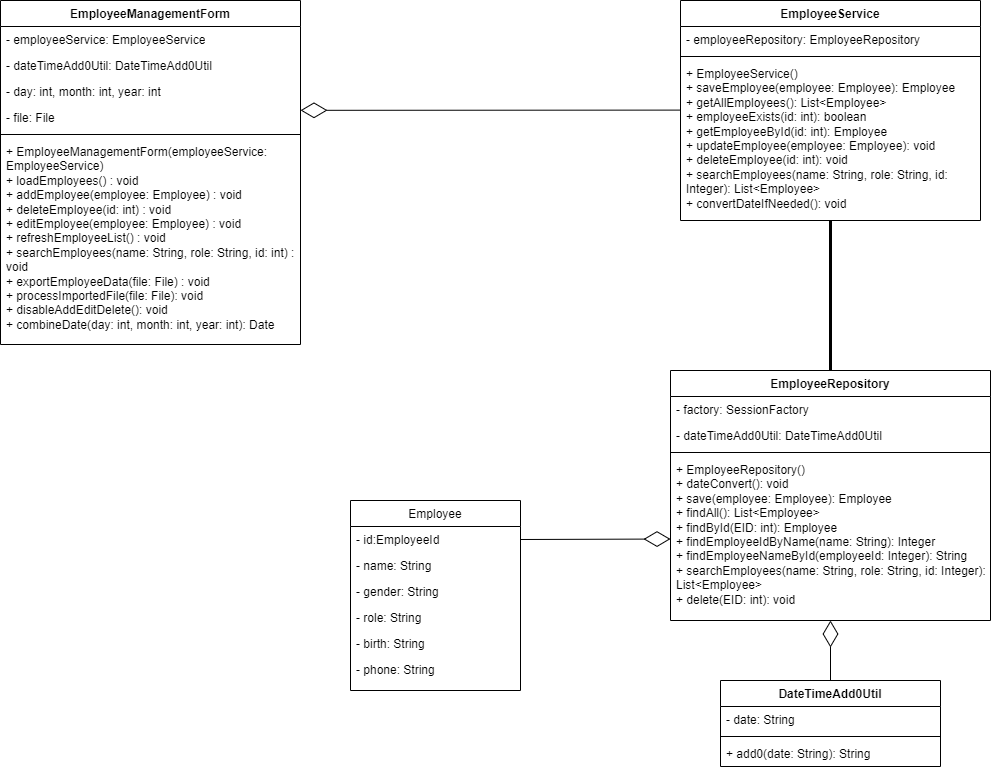

The diagram above was exported from draw.io. Its source (the exported page's mxGraphModel, read from the mxfile embedded in the PNG):
<mxGraphModel dx="584" dy="772" grid="1" gridSize="10" guides="1" tooltips="1" connect="1" arrows="1" fold="1" page="1" pageScale="1" pageWidth="850" pageHeight="1100" math="0" shadow="0">
  <root>
    <mxCell id="0" />
    <mxCell id="1" parent="0" />
    <mxCell id="XSJBUnEZojN0yhBmguDX-1" value="Employee" style="swimlane;fontStyle=0;align=center;verticalAlign=top;childLayout=stackLayout;horizontal=1;startSize=26;horizontalStack=0;resizeParent=1;resizeLast=0;collapsible=1;marginBottom=0;rounded=0;shadow=0;strokeWidth=1;" parent="1" vertex="1">
      <mxGeometry x="1270" y="790" width="170" height="190" as="geometry">
        <mxRectangle x="550" y="140" width="160" height="26" as="alternateBounds" />
      </mxGeometry>
    </mxCell>
    <mxCell id="XSJBUnEZojN0yhBmguDX-2" value="- id:EmployeeId" style="text;align=left;verticalAlign=top;spacingLeft=4;spacingRight=4;overflow=hidden;rotatable=0;points=[[0,0.5],[1,0.5]];portConstraint=eastwest;rounded=0;shadow=0;html=0;" parent="XSJBUnEZojN0yhBmguDX-1" vertex="1">
      <mxGeometry y="26" width="170" height="26" as="geometry" />
    </mxCell>
    <mxCell id="XSJBUnEZojN0yhBmguDX-3" value="- name: String" style="text;align=left;verticalAlign=top;spacingLeft=4;spacingRight=4;overflow=hidden;rotatable=0;points=[[0,0.5],[1,0.5]];portConstraint=eastwest;rounded=0;shadow=0;html=0;" parent="XSJBUnEZojN0yhBmguDX-1" vertex="1">
      <mxGeometry y="52" width="170" height="26" as="geometry" />
    </mxCell>
    <mxCell id="XSJBUnEZojN0yhBmguDX-4" value="- gender: String&#10;" style="text;align=left;verticalAlign=top;spacingLeft=4;spacingRight=4;overflow=hidden;rotatable=0;points=[[0,0.5],[1,0.5]];portConstraint=eastwest;rounded=0;shadow=0;html=0;" parent="XSJBUnEZojN0yhBmguDX-1" vertex="1">
      <mxGeometry y="78" width="170" height="26" as="geometry" />
    </mxCell>
    <mxCell id="XSJBUnEZojN0yhBmguDX-5" value="- role: String" style="text;align=left;verticalAlign=top;spacingLeft=4;spacingRight=4;overflow=hidden;rotatable=0;points=[[0,0.5],[1,0.5]];portConstraint=eastwest;rounded=0;shadow=0;html=0;" parent="XSJBUnEZojN0yhBmguDX-1" vertex="1">
      <mxGeometry y="104" width="170" height="26" as="geometry" />
    </mxCell>
    <mxCell id="XSJBUnEZojN0yhBmguDX-6" value="- birth: String" style="text;align=left;verticalAlign=top;spacingLeft=4;spacingRight=4;overflow=hidden;rotatable=0;points=[[0,0.5],[1,0.5]];portConstraint=eastwest;rounded=0;shadow=0;html=0;" parent="XSJBUnEZojN0yhBmguDX-1" vertex="1">
      <mxGeometry y="130" width="170" height="26" as="geometry" />
    </mxCell>
    <mxCell id="XSJBUnEZojN0yhBmguDX-7" value="- phone: String" style="text;align=left;verticalAlign=top;spacingLeft=4;spacingRight=4;overflow=hidden;rotatable=0;points=[[0,0.5],[1,0.5]];portConstraint=eastwest;rounded=0;shadow=0;html=0;" parent="XSJBUnEZojN0yhBmguDX-1" vertex="1">
      <mxGeometry y="156" width="170" height="26" as="geometry" />
    </mxCell>
    <mxCell id="XSJBUnEZojN0yhBmguDX-8" value="EmployeeRepository" style="swimlane;fontStyle=1;align=center;verticalAlign=top;childLayout=stackLayout;horizontal=1;startSize=26;horizontalStack=0;resizeParent=1;resizeParentMax=0;resizeLast=0;collapsible=1;marginBottom=0;whiteSpace=wrap;html=1;" parent="1" vertex="1">
      <mxGeometry x="1590" y="660" width="320" height="250" as="geometry" />
    </mxCell>
    <mxCell id="XSJBUnEZojN0yhBmguDX-9" value="- factory: SessionFactory" style="text;strokeColor=none;fillColor=none;align=left;verticalAlign=top;spacingLeft=4;spacingRight=4;overflow=hidden;rotatable=0;points=[[0,0.5],[1,0.5]];portConstraint=eastwest;whiteSpace=wrap;html=1;" parent="XSJBUnEZojN0yhBmguDX-8" vertex="1">
      <mxGeometry y="26" width="320" height="26" as="geometry" />
    </mxCell>
    <mxCell id="XSJBUnEZojN0yhBmguDX-10" value="- dateTimeAdd0Util: DateTimeAdd0Util" style="text;strokeColor=none;fillColor=none;align=left;verticalAlign=top;spacingLeft=4;spacingRight=4;overflow=hidden;rotatable=0;points=[[0,0.5],[1,0.5]];portConstraint=eastwest;whiteSpace=wrap;html=1;" parent="XSJBUnEZojN0yhBmguDX-8" vertex="1">
      <mxGeometry y="52" width="320" height="26" as="geometry" />
    </mxCell>
    <mxCell id="XSJBUnEZojN0yhBmguDX-11" value="" style="line;strokeWidth=1;fillColor=none;align=left;verticalAlign=middle;spacingTop=-1;spacingLeft=3;spacingRight=3;rotatable=0;labelPosition=right;points=[];portConstraint=eastwest;strokeColor=inherit;" parent="XSJBUnEZojN0yhBmguDX-8" vertex="1">
      <mxGeometry y="78" width="320" height="8" as="geometry" />
    </mxCell>
    <mxCell id="XSJBUnEZojN0yhBmguDX-12" value="&lt;div&gt;&lt;div&gt;+ EmployeeRepository()&lt;br&gt;&lt;/div&gt;&lt;/div&gt;&lt;div&gt;+ dateConvert(): void&lt;/div&gt;&lt;div&gt;+ save(employee: Employee): Employee&lt;/div&gt;&lt;div&gt;+ findAll(): List&amp;lt;Employee&amp;gt;&lt;/div&gt;&lt;div&gt;+ findById(EID: int): Employee&lt;/div&gt;&lt;div&gt;+ findEmployeeIdByName(name: String): Integer&lt;/div&gt;&lt;div&gt;+ findEmployeeNameById(employeeId: Integer): String&lt;/div&gt;&lt;div&gt;+ searchEmployees(name: String, role: String, id: Integer): List&amp;lt;Employee&amp;gt;&lt;/div&gt;&lt;div&gt;+ delete(EID: int): void&amp;nbsp;&lt;br&gt;&lt;/div&gt;" style="text;strokeColor=none;fillColor=none;align=left;verticalAlign=top;spacingLeft=4;spacingRight=4;overflow=hidden;rotatable=0;points=[[0,0.5],[1,0.5]];portConstraint=eastwest;whiteSpace=wrap;html=1;" parent="XSJBUnEZojN0yhBmguDX-8" vertex="1">
      <mxGeometry y="86" width="320" height="164" as="geometry" />
    </mxCell>
    <mxCell id="XSJBUnEZojN0yhBmguDX-13" value="EmployeeService" style="swimlane;fontStyle=1;align=center;verticalAlign=top;childLayout=stackLayout;horizontal=1;startSize=26;horizontalStack=0;resizeParent=1;resizeParentMax=0;resizeLast=0;collapsible=1;marginBottom=0;whiteSpace=wrap;html=1;" parent="1" vertex="1">
      <mxGeometry x="1600" y="290" width="300" height="220" as="geometry" />
    </mxCell>
    <mxCell id="XSJBUnEZojN0yhBmguDX-14" value="- employeeRepository: EmployeeRepository" style="text;strokeColor=none;fillColor=none;align=left;verticalAlign=top;spacingLeft=4;spacingRight=4;overflow=hidden;rotatable=0;points=[[0,0.5],[1,0.5]];portConstraint=eastwest;whiteSpace=wrap;html=1;" parent="XSJBUnEZojN0yhBmguDX-13" vertex="1">
      <mxGeometry y="26" width="300" height="26" as="geometry" />
    </mxCell>
    <mxCell id="XSJBUnEZojN0yhBmguDX-15" value="" style="line;strokeWidth=1;fillColor=none;align=left;verticalAlign=middle;spacingTop=-1;spacingLeft=3;spacingRight=3;rotatable=0;labelPosition=right;points=[];portConstraint=eastwest;strokeColor=inherit;" parent="XSJBUnEZojN0yhBmguDX-13" vertex="1">
      <mxGeometry y="52" width="300" height="8" as="geometry" />
    </mxCell>
    <mxCell id="XSJBUnEZojN0yhBmguDX-16" value="&lt;div&gt;+ EmployeeService()&lt;br&gt;&lt;/div&gt;&lt;div&gt;+ saveEmployee(employee: Employee): Employee&lt;br&gt;&lt;/div&gt;&lt;div&gt;+ getAllEmployees(): List&amp;lt;Employee&amp;gt;&lt;br&gt;&lt;/div&gt;&lt;div&gt;+ employeeExists(id: int): boolean&lt;br&gt;&lt;/div&gt;&lt;div&gt;+ getEmployeeById(id: int): Employee&lt;br&gt;&lt;/div&gt;&lt;div&gt;+ updateEmployee(employee: Employee): void&lt;br&gt;&lt;/div&gt;&lt;div&gt;+ deleteEmployee(id: int): void&lt;br&gt;&lt;/div&gt;&lt;div&gt;+ searchEmployees(name: String, role: String, id: Integer): List&amp;lt;Employee&amp;gt;&lt;br&gt;&lt;/div&gt;&lt;div&gt;+ convertDateIfNeeded(): void&lt;br&gt;&lt;/div&gt;" style="text;strokeColor=none;fillColor=none;align=left;verticalAlign=top;spacingLeft=4;spacingRight=4;overflow=hidden;rotatable=0;points=[[0,0.5],[1,0.5]];portConstraint=eastwest;whiteSpace=wrap;html=1;" parent="XSJBUnEZojN0yhBmguDX-13" vertex="1">
      <mxGeometry y="60" width="300" height="160" as="geometry" />
    </mxCell>
    <mxCell id="XSJBUnEZojN0yhBmguDX-17" value="DateTimeAdd0Util" style="swimlane;fontStyle=1;align=center;verticalAlign=top;childLayout=stackLayout;horizontal=1;startSize=26;horizontalStack=0;resizeParent=1;resizeParentMax=0;resizeLast=0;collapsible=1;marginBottom=0;whiteSpace=wrap;html=1;" parent="1" vertex="1">
      <mxGeometry x="1640" y="970" width="220" height="86" as="geometry" />
    </mxCell>
    <mxCell id="XSJBUnEZojN0yhBmguDX-18" value="- date: String" style="text;strokeColor=none;fillColor=none;align=left;verticalAlign=top;spacingLeft=4;spacingRight=4;overflow=hidden;rotatable=0;points=[[0,0.5],[1,0.5]];portConstraint=eastwest;whiteSpace=wrap;html=1;" parent="XSJBUnEZojN0yhBmguDX-17" vertex="1">
      <mxGeometry y="26" width="220" height="26" as="geometry" />
    </mxCell>
    <mxCell id="XSJBUnEZojN0yhBmguDX-19" value="" style="line;strokeWidth=1;fillColor=none;align=left;verticalAlign=middle;spacingTop=-1;spacingLeft=3;spacingRight=3;rotatable=0;labelPosition=right;points=[];portConstraint=eastwest;strokeColor=inherit;" parent="XSJBUnEZojN0yhBmguDX-17" vertex="1">
      <mxGeometry y="52" width="220" height="8" as="geometry" />
    </mxCell>
    <mxCell id="XSJBUnEZojN0yhBmguDX-20" value="+ add0(date: String): String" style="text;strokeColor=none;fillColor=none;align=left;verticalAlign=top;spacingLeft=4;spacingRight=4;overflow=hidden;rotatable=0;points=[[0,0.5],[1,0.5]];portConstraint=eastwest;whiteSpace=wrap;html=1;" parent="XSJBUnEZojN0yhBmguDX-17" vertex="1">
      <mxGeometry y="60" width="220" height="26" as="geometry" />
    </mxCell>
    <mxCell id="XSJBUnEZojN0yhBmguDX-21" value="EmployeeManagementForm" style="swimlane;fontStyle=1;align=center;verticalAlign=top;childLayout=stackLayout;horizontal=1;startSize=26;horizontalStack=0;resizeParent=1;resizeParentMax=0;resizeLast=0;collapsible=1;marginBottom=0;whiteSpace=wrap;html=1;" parent="1" vertex="1">
      <mxGeometry x="920" y="290" width="300" height="344" as="geometry">
        <mxRectangle x="1730" y="270" width="190" height="30" as="alternateBounds" />
      </mxGeometry>
    </mxCell>
    <mxCell id="XSJBUnEZojN0yhBmguDX-22" value="- employeeService: EmployeeService" style="text;strokeColor=none;fillColor=none;align=left;verticalAlign=top;spacingLeft=4;spacingRight=4;overflow=hidden;rotatable=0;points=[[0,0.5],[1,0.5]];portConstraint=eastwest;whiteSpace=wrap;html=1;" parent="XSJBUnEZojN0yhBmguDX-21" vertex="1">
      <mxGeometry y="26" width="300" height="26" as="geometry" />
    </mxCell>
    <mxCell id="XSJBUnEZojN0yhBmguDX-24" value="- dateTimeAdd0Util: DateTimeAdd0Util" style="text;strokeColor=none;fillColor=none;align=left;verticalAlign=top;spacingLeft=4;spacingRight=4;overflow=hidden;rotatable=0;points=[[0,0.5],[1,0.5]];portConstraint=eastwest;whiteSpace=wrap;html=1;" parent="XSJBUnEZojN0yhBmguDX-21" vertex="1">
      <mxGeometry y="52" width="300" height="26" as="geometry" />
    </mxCell>
    <mxCell id="XSJBUnEZojN0yhBmguDX-25" value="- day: int, month: int, year: int" style="text;strokeColor=none;fillColor=none;align=left;verticalAlign=top;spacingLeft=4;spacingRight=4;overflow=hidden;rotatable=0;points=[[0,0.5],[1,0.5]];portConstraint=eastwest;whiteSpace=wrap;html=1;" parent="XSJBUnEZojN0yhBmguDX-21" vertex="1">
      <mxGeometry y="78" width="300" height="26" as="geometry" />
    </mxCell>
    <mxCell id="XSJBUnEZojN0yhBmguDX-26" value="- file: File" style="text;strokeColor=none;fillColor=none;align=left;verticalAlign=top;spacingLeft=4;spacingRight=4;overflow=hidden;rotatable=0;points=[[0,0.5],[1,0.5]];portConstraint=eastwest;whiteSpace=wrap;html=1;" parent="XSJBUnEZojN0yhBmguDX-21" vertex="1">
      <mxGeometry y="104" width="300" height="26" as="geometry" />
    </mxCell>
    <mxCell id="XSJBUnEZojN0yhBmguDX-27" value="" style="line;strokeWidth=1;fillColor=none;align=left;verticalAlign=middle;spacingTop=-1;spacingLeft=3;spacingRight=3;rotatable=0;labelPosition=right;points=[];portConstraint=eastwest;strokeColor=inherit;" parent="XSJBUnEZojN0yhBmguDX-21" vertex="1">
      <mxGeometry y="130" width="300" height="8" as="geometry" />
    </mxCell>
    <mxCell id="XSJBUnEZojN0yhBmguDX-28" value="&lt;div&gt;+ EmployeeManagementForm(employeeService: EmployeeService)&lt;br&gt;&lt;/div&gt;&lt;div&gt;+ loadEmployees() : void&lt;br&gt;&lt;/div&gt;&lt;div&gt;+ addEmployee(employee: Employee) : void&lt;br&gt;&lt;/div&gt;&lt;div&gt;+ deleteEmployee(id: int) : void&lt;br&gt;&lt;/div&gt;&lt;div&gt;+ editEmployee(employee: Employee) : void&lt;br&gt;&lt;/div&gt;&lt;div&gt;+ refreshEmployeeList() : void&lt;br&gt;&lt;/div&gt;&lt;div&gt;+ searchEmployees(name: String, role: String, id: int) : void&lt;br&gt;&lt;/div&gt;&lt;div&gt;+ exportEmployeeData(file: File) : void&lt;br&gt;&lt;/div&gt;&lt;div&gt;+ processImportedFile(file: File): void&lt;br&gt;&lt;/div&gt;&lt;div&gt;&lt;div&gt;+ disableAddEditDelete(): void&lt;/div&gt;&lt;div&gt;+ combineDate(day: int, month: int, year: int): Date&lt;br&gt;&lt;/div&gt;&lt;/div&gt;" style="text;strokeColor=none;fillColor=none;align=left;verticalAlign=top;spacingLeft=4;spacingRight=4;overflow=hidden;rotatable=0;points=[[0,0.5],[1,0.5]];portConstraint=eastwest;whiteSpace=wrap;html=1;" parent="XSJBUnEZojN0yhBmguDX-21" vertex="1">
      <mxGeometry y="138" width="300" height="206" as="geometry" />
    </mxCell>
    <mxCell id="XSJBUnEZojN0yhBmguDX-29" style="text;strokeColor=none;fillColor=none;align=left;verticalAlign=top;spacingLeft=4;spacingRight=4;overflow=hidden;rotatable=0;points=[[0,0.5],[1,0.5]];portConstraint=eastwest;whiteSpace=wrap;html=1;" parent="XSJBUnEZojN0yhBmguDX-21" vertex="1">
      <mxGeometry y="344" width="300" as="geometry" />
    </mxCell>
    <mxCell id="XSJBUnEZojN0yhBmguDX-30" value="" style="endArrow=none;startArrow=none;endFill=0;startFill=0;endSize=8;html=1;verticalAlign=bottom;labelBackgroundColor=none;strokeWidth=3;rounded=0;entryX=0.5;entryY=0;entryDx=0;entryDy=0;" parent="1" target="XSJBUnEZojN0yhBmguDX-8" edge="1">
      <mxGeometry width="160" relative="1" as="geometry">
        <mxPoint x="1750" y="510" as="sourcePoint" />
        <mxPoint x="1510" y="580" as="targetPoint" />
      </mxGeometry>
    </mxCell>
    <mxCell id="XSJBUnEZojN0yhBmguDX-31" value="" style="endArrow=diamondThin;endFill=0;endSize=24;html=1;rounded=0;exitX=1;exitY=0.5;exitDx=0;exitDy=0;" parent="1" source="XSJBUnEZojN0yhBmguDX-2" target="XSJBUnEZojN0yhBmguDX-12" edge="1">
      <mxGeometry width="160" relative="1" as="geometry">
        <mxPoint x="1069.5" y="796" as="sourcePoint" />
        <mxPoint x="1070" y="690" as="targetPoint" />
      </mxGeometry>
    </mxCell>
    <mxCell id="XSJBUnEZojN0yhBmguDX-32" value="" style="endArrow=diamondThin;endFill=0;endSize=24;html=1;rounded=0;exitX=0.001;exitY=0.31;exitDx=0;exitDy=0;exitPerimeter=0;" parent="1" source="XSJBUnEZojN0yhBmguDX-16" edge="1">
      <mxGeometry width="160" relative="1" as="geometry">
        <mxPoint x="1596.7000000000003" y="399.86999999999995" as="sourcePoint" />
        <mxPoint x="1220" y="399.83" as="targetPoint" />
      </mxGeometry>
    </mxCell>
    <mxCell id="XSJBUnEZojN0yhBmguDX-33" value="" style="endArrow=diamondThin;endFill=0;endSize=24;html=1;rounded=0;" parent="1" source="XSJBUnEZojN0yhBmguDX-17" target="XSJBUnEZojN0yhBmguDX-12" edge="1">
      <mxGeometry width="160" relative="1" as="geometry">
        <mxPoint x="1750" y="970" as="sourcePoint" />
        <mxPoint x="1750.5" y="960" as="targetPoint" />
      </mxGeometry>
    </mxCell>
  </root>
</mxGraphModel>